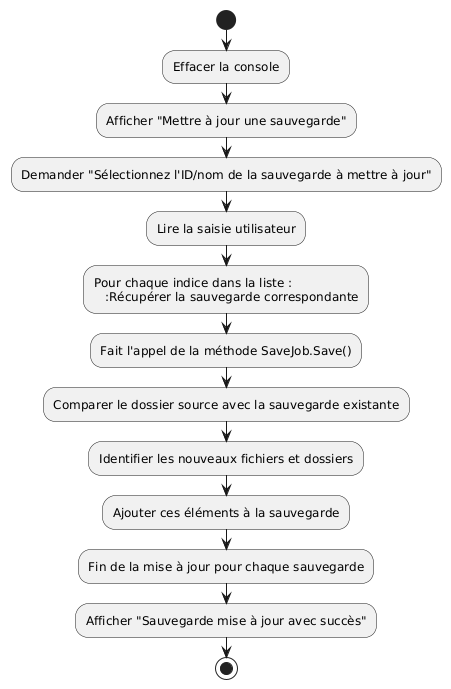

The diagram above was rendered by PlantUML. Its source (embedded in the PNG):
@startuml
start

:Effacer la console;
:Afficher "Mettre à jour une sauvegarde";
:Demander "Sélectionnez l'ID/nom de la sauvegarde à mettre à jour";
:Lire la saisie utilisateur;
:Pour chaque indice dans la liste :
   :Récupérer la sauvegarde correspondante;
   :Fait l'appel de la méthode SaveJob.Save();   
   :Comparer le dossier source avec la sauvegarde existante;
   :Identifier les nouveaux fichiers et dossiers;
   :Ajouter ces éléments à la sauvegarde;

:Fin de la mise à jour pour chaque sauvegarde;
:Afficher "Sauvegarde mise à jour avec succès";

stop
@enduml